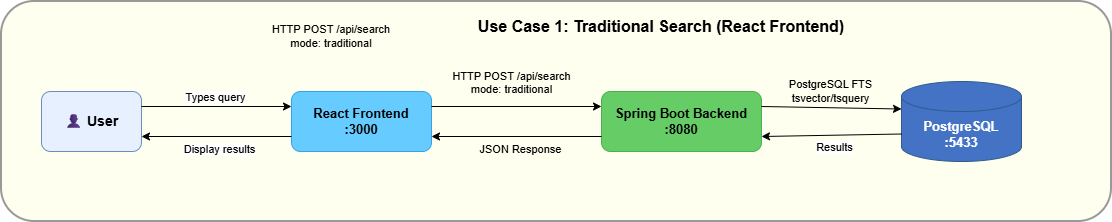

The diagram above was exported from draw.io. Its source (the exported page's mxGraphModel, read from the mxfile embedded in the PNG):
<mxGraphModel dx="1426" dy="743" grid="1" gridSize="10" guides="1" tooltips="1" connect="1" arrows="1" fold="1" page="1" pageScale="1" pageWidth="1200" pageHeight="300" math="0" shadow="0">
  <root>
    <mxCell id="0" />
    <mxCell id="1" parent="0" />
    <mxCell id="background" parent="1" style="rounded=1;whiteSpace=wrap;html=1;fillColor=#FFFFF0;strokeColor=#999999;strokeWidth=2;" value="" vertex="1">
      <mxGeometry height="220" width="1110" x="40" y="40" as="geometry" />
    </mxCell>
    <mxCell id="title" parent="1" style="text;html=1;strokeColor=none;fillColor=none;align=center;verticalAlign=middle;whiteSpace=wrap;rounded=0;fontSize=16;fontStyle=1;" value="Use Case 1: Traditional Search (React Frontend)" vertex="1">
      <mxGeometry height="30" width="400" x="500" y="50" as="geometry" />
    </mxCell>
    <mxCell id="user" parent="1" style="rounded=1;whiteSpace=wrap;html=1;fillColor=#E6F0FF;strokeColor=#6c8ebf;fontSize=14;fontStyle=1;" value="👤 User" vertex="1">
      <mxGeometry height="60" width="100" x="80" y="130" as="geometry" />
    </mxCell>
    <mxCell id="frontend" parent="1" style="rounded=1;whiteSpace=wrap;html=1;fillColor=#66CCFF;strokeColor=#36A2EB;fontSize=13;fontStyle=1;" value="React Frontend&lt;br&gt;:3000" vertex="1">
      <mxGeometry height="60" width="140" x="330" y="130" as="geometry" />
    </mxCell>
    <mxCell id="backend" parent="1" style="rounded=1;whiteSpace=wrap;html=1;fillColor=#66CC66;strokeColor=#4CAF50;fontSize=13;fontStyle=1;" value="Spring Boot Backend&lt;br&gt;:8080" vertex="1">
      <mxGeometry height="60" width="160" x="640" y="130" as="geometry" />
    </mxCell>
    <mxCell id="database" parent="1" style="shape=cylinder3;whiteSpace=wrap;html=1;boundedLbl=1;backgroundOutline=1;size=15;fillColor=#4472C4;strokeColor=#2E5C8A;fontSize=13;fontStyle=1;fontColor=#FFFFFF;" value="PostgreSQL&lt;br&gt;:5433" vertex="1">
      <mxGeometry height="80" width="120" x="940" y="120" as="geometry" />
    </mxCell>
    <mxCell id="arrow1" edge="1" parent="1" source="user" style="endArrow=classic;html=1;rounded=0;exitX=1;exitY=0.25;exitDx=0;exitDy=0;entryX=0;entryY=0.25;entryDx=0;entryDy=0;" target="frontend" value="">
      <mxGeometry height="50" relative="1" width="50" as="geometry">
        <mxPoint x="190" y="150" as="sourcePoint" />
        <mxPoint x="240" y="100" as="targetPoint" />
      </mxGeometry>
    </mxCell>
    <mxCell id="arrow1label" connectable="0" parent="arrow1" style="edgeLabel;html=1;align=center;verticalAlign=middle;resizable=0;points=[];fontSize=11;" value="Types query" vertex="1">
      <mxGeometry relative="1" x="-0.1" y="2" as="geometry">
        <mxPoint x="5" y="-8" as="offset" />
      </mxGeometry>
    </mxCell>
    <mxCell id="arrow2" edge="1" parent="1" source="frontend" style="endArrow=classic;html=1;rounded=0;exitX=0;exitY=0.75;exitDx=0;exitDy=0;entryX=1;entryY=0.75;entryDx=0;entryDy=0;" target="user" value="">
      <mxGeometry height="50" relative="1" width="50" as="geometry">
        <mxPoint x="330" y="175" as="sourcePoint" />
        <mxPoint x="180" y="175" as="targetPoint" />
      </mxGeometry>
    </mxCell>
    <mxCell id="arrow2label" connectable="0" parent="arrow2" style="edgeLabel;html=1;align=center;verticalAlign=middle;resizable=0;points=[];fontSize=11;" value="Display results" vertex="1">
      <mxGeometry relative="1" x="-0.1" y="2" as="geometry">
        <mxPoint x="-5" y="10" as="offset" />
      </mxGeometry>
    </mxCell>
    <mxCell id="apicall" parent="1" style="text;html=1;strokeColor=none;fillColor=none;align=center;verticalAlign=middle;whiteSpace=wrap;rounded=0;fontSize=11;fontStyle=0;" value="HTTP POST /api/search&lt;br&gt;mode: traditional" vertex="1">
      <mxGeometry height="30" width="180" x="280" y="60" as="geometry" />
    </mxCell>
    <mxCell id="arrow3" edge="1" parent="1" source="frontend" style="endArrow=classic;html=1;rounded=0;exitX=1;exitY=0.25;exitDx=0;exitDy=0;entryX=0;entryY=0.25;entryDx=0;entryDy=0;" target="backend" value="">
      <mxGeometry height="50" relative="1" width="50" as="geometry">
        <mxPoint x="480" y="145" as="sourcePoint" />
        <mxPoint x="530" y="95" as="targetPoint" />
      </mxGeometry>
    </mxCell>
    <mxCell id="WU8ZoNgdOCzg2FPbXobA-1" connectable="0" parent="arrow3" style="edgeLabel;align=center;verticalAlign=middle;resizable=0;points=[];labelBackgroundColor=none;fontSize=11;rotation=0;" value="HTTP POST /api/search&#10;mode: traditional" vertex="1">
      <mxGeometry relative="1" as="geometry">
        <mxPoint x="-5" y="-25" as="offset" />
      </mxGeometry>
    </mxCell>
    <mxCell id="arrow4" edge="1" parent="1" source="backend" style="endArrow=classic;html=1;rounded=0;exitX=0;exitY=0.75;exitDx=0;exitDy=0;entryX=1;entryY=0.75;entryDx=0;entryDy=0;" target="frontend" value="">
      <mxGeometry height="50" relative="1" width="50" as="geometry">
        <mxPoint x="690" y="175" as="sourcePoint" />
        <mxPoint x="470" y="175" as="targetPoint" />
      </mxGeometry>
    </mxCell>
    <mxCell id="arrow4label" connectable="0" parent="arrow4" style="edgeLabel;html=1;align=center;verticalAlign=middle;resizable=0;points=[];fontSize=11;labelBackgroundColor=none;" value="JSON Response" vertex="1">
      <mxGeometry relative="1" x="-0.1" y="2" as="geometry">
        <mxPoint x="-5" y="10" as="offset" />
      </mxGeometry>
    </mxCell>
    <mxCell id="arrow5" edge="1" parent="1" source="backend" style="endArrow=classic;html=1;rounded=0;exitX=1;exitY=0.25;exitDx=0;exitDy=0;entryX=0;entryY=0;entryDx=0;entryDy=27.5;entryPerimeter=0;" target="database" value="">
      <mxGeometry height="50" relative="1" width="50" as="geometry">
        <mxPoint x="860" y="145" as="sourcePoint" />
        <mxPoint x="910" y="95" as="targetPoint" />
      </mxGeometry>
    </mxCell>
    <mxCell id="arrow5label" connectable="0" parent="arrow5" style="edgeLabel;html=1;align=center;verticalAlign=middle;resizable=0;points=[];fontSize=11;labelBackgroundColor=none;" value="PostgreSQL FTS&lt;br&gt;tsvector/tsquery" vertex="1">
      <mxGeometry relative="1" x="-0.1" y="2" as="geometry">
        <mxPoint x="5" y="-15" as="offset" />
      </mxGeometry>
    </mxCell>
    <mxCell id="arrow6" edge="1" parent="1" source="database" style="endArrow=classic;html=1;rounded=0;exitX=0;exitY=0;exitDx=0;exitDy=52.5;exitPerimeter=0;entryX=1;entryY=0.75;entryDx=0;entryDy=0;" target="backend" value="">
      <mxGeometry height="50" relative="1" width="50" as="geometry">
        <mxPoint x="1060" y="180" as="sourcePoint" />
        <mxPoint x="850" y="180" as="targetPoint" />
      </mxGeometry>
    </mxCell>
    <mxCell id="arrow6label" connectable="0" parent="arrow6" style="edgeLabel;html=1;align=center;verticalAlign=middle;resizable=0;points=[];fontSize=11;" value="Results" vertex="1">
      <mxGeometry relative="1" x="-0.1" y="2" as="geometry">
        <mxPoint x="-5" y="10" as="offset" />
      </mxGeometry>
    </mxCell>
  </root>
</mxGraphModel>